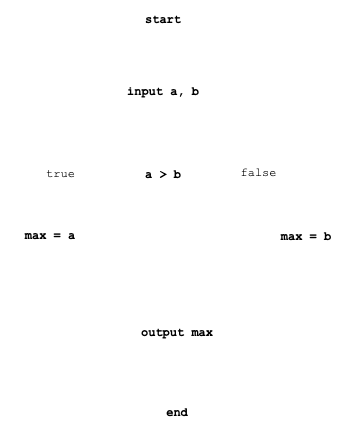

The diagram above was exported from draw.io. Its source (the exported page's mxGraphModel, read from the mxfile embedded in the PNG):
<mxGraphModel dx="971" dy="854" grid="0" gridSize="10" guides="1" tooltips="1" connect="1" arrows="1" fold="1" page="0" pageScale="1" pageWidth="690" pageHeight="980" math="0" shadow="0">
  <root>
    <mxCell id="0" />
    <mxCell id="1" parent="0" />
    <mxCell id="5" value="" style="edgeStyle=none;html=1;fontFamily=Courier New;fontSize=12;strokeWidth=3;strokeColor=#ffffff;" parent="1" source="2" target="4" edge="1">
      <mxGeometry relative="1" as="geometry" />
    </mxCell>
    <mxCell id="2" value="start" style="ellipse;whiteSpace=wrap;html=1;fontSize=12;fontFamily=Courier New;strokeWidth=3;fontStyle=1;strokeColor=#ffffff;" parent="1" vertex="1">
      <mxGeometry x="271" y="86" width="120" height="38" as="geometry" />
    </mxCell>
    <mxCell id="8" value="" style="edgeStyle=none;html=1;strokeWidth=3;fontFamily=Courier New;fontSize=12;strokeColor=#ffffff;fontStyle=1" parent="1" source="4" target="7" edge="1">
      <mxGeometry relative="1" as="geometry" />
    </mxCell>
    <mxCell id="4" value="input a, b" style="shape=parallelogram;perimeter=parallelogramPerimeter;whiteSpace=wrap;html=1;fixedSize=1;fontSize=12;fontFamily=Courier New;strokeWidth=3;fontStyle=1;strokeColor=#ffffff;" parent="1" vertex="1">
      <mxGeometry x="267" y="158" width="128" height="38" as="geometry" />
    </mxCell>
    <mxCell id="10" value="" style="edgeStyle=orthogonalEdgeStyle;html=1;strokeWidth=3;fontFamily=Courier New;fontSize=12;strokeColor=#ffffff;fontStyle=1" parent="1" source="7" target="9" edge="1">
      <mxGeometry relative="1" as="geometry" />
    </mxCell>
    <mxCell id="14" value="&lt;font style=&quot;font-size: 12px;&quot;&gt;&amp;nbsp;false&amp;nbsp;&lt;/font&gt;" style="edgeLabel;html=1;align=center;verticalAlign=middle;resizable=0;points=[];fontSize=12;fontFamily=Courier New;" parent="10" vertex="1" connectable="0">
      <mxGeometry x="-0.4583" y="-3" relative="1" as="geometry">
        <mxPoint x="-2" y="-6" as="offset" />
      </mxGeometry>
    </mxCell>
    <mxCell id="12" value="" style="edgeStyle=orthogonalEdgeStyle;html=1;strokeWidth=3;fontFamily=Courier New;fontSize=12;strokeColor=#ffffff;fontStyle=1" parent="1" source="7" target="11" edge="1">
      <mxGeometry relative="1" as="geometry" />
    </mxCell>
    <mxCell id="13" value="&lt;font style=&quot;font-size: 12px;&quot;&gt;&amp;nbsp;true&amp;nbsp;&lt;/font&gt;" style="edgeLabel;html=1;align=center;verticalAlign=middle;resizable=0;points=[];fontSize=12;fontFamily=Courier New;" parent="12" vertex="1" connectable="0">
      <mxGeometry x="-0.4945" y="5" relative="1" as="geometry">
        <mxPoint x="-18" y="-7" as="offset" />
      </mxGeometry>
    </mxCell>
    <mxCell id="7" value="a &amp;gt; b" style="rhombus;whiteSpace=wrap;html=1;fontSize=12;fontFamily=Courier New;strokeWidth=3;fontStyle=1;strokeColor=#ffffff;" parent="1" vertex="1">
      <mxGeometry x="269" y="235" width="124" height="50" as="geometry" />
    </mxCell>
    <mxCell id="17" style="edgeStyle=orthogonalEdgeStyle;html=1;entryX=0.5;entryY=0;entryDx=0;entryDy=0;strokeWidth=3;fontFamily=Courier New;fontSize=12;strokeColor=#ffffff;fontStyle=1" parent="1" source="9" target="15" edge="1">
      <mxGeometry relative="1" as="geometry" />
    </mxCell>
    <mxCell id="9" value="max = b" style="whiteSpace=wrap;html=1;fontSize=12;fontFamily=Courier New;strokeWidth=3;fontStyle=1;strokeColor=#ffffff;" parent="1" vertex="1">
      <mxGeometry x="424" y="304" width="100" height="35" as="geometry" />
    </mxCell>
    <mxCell id="16" value="" style="edgeStyle=orthogonalEdgeStyle;html=1;strokeWidth=3;fontFamily=Courier New;fontSize=12;strokeColor=#ffffff;fontStyle=1" parent="1" source="11" target="15" edge="1">
      <mxGeometry relative="1" as="geometry" />
    </mxCell>
    <mxCell id="11" value="max = a" style="whiteSpace=wrap;html=1;fontSize=12;fontFamily=Courier New;strokeWidth=3;fontStyle=1;strokeColor=#ffffff;" parent="1" vertex="1">
      <mxGeometry x="169" y="303" width="98" height="36" as="geometry" />
    </mxCell>
    <mxCell id="20" value="" style="edgeStyle=orthogonalEdgeStyle;html=1;strokeWidth=3;fontFamily=Courier New;fontSize=12;strokeColor=#ffffff;fontStyle=1" parent="1" source="15" target="19" edge="1">
      <mxGeometry relative="1" as="geometry" />
    </mxCell>
    <mxCell id="15" value="output max" style="shape=document;whiteSpace=wrap;html=1;boundedLbl=1;fontSize=12;fontFamily=Courier New;strokeWidth=3;fontStyle=1;strokeColor=#ffffff;" parent="1" vertex="1">
      <mxGeometry x="288" y="402" width="114" height="45" as="geometry" />
    </mxCell>
    <mxCell id="19" value="end" style="ellipse;whiteSpace=wrap;html=1;fontSize=12;fontFamily=Courier New;strokeWidth=3;fontStyle=1;strokeColor=#ffffff;" parent="1" vertex="1">
      <mxGeometry x="305" y="480" width="80" height="36" as="geometry" />
    </mxCell>
  </root>
</mxGraphModel>